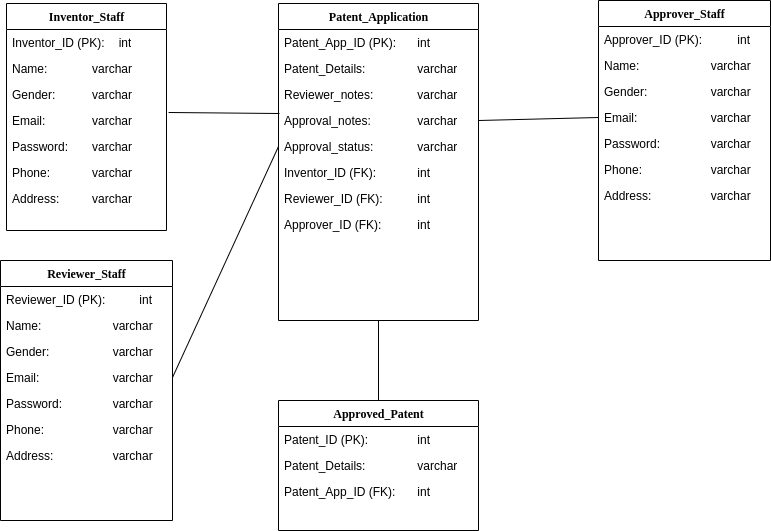

The diagram above was exported from draw.io. Its source (the exported page's mxGraphModel, read from the mxfile embedded in the PNG):
<mxGraphModel dx="1102" dy="1025" grid="1" gridSize="10" guides="1" tooltips="1" connect="1" arrows="1" fold="1" page="1" pageScale="1" pageWidth="1100" pageHeight="850" background="none" math="0" shadow="0">
  <root>
    <mxCell id="0" />
    <mxCell id="1" parent="0" />
    <mxCell id="78961159f06e98e8-17" value="Inventor_Staff" style="swimlane;html=1;fontStyle=1;align=center;verticalAlign=top;childLayout=stackLayout;horizontal=1;startSize=26;horizontalStack=0;resizeParent=1;resizeLast=0;collapsible=1;marginBottom=0;swimlaneFillColor=#ffffff;rounded=0;shadow=0;comic=0;labelBackgroundColor=none;strokeWidth=1;fillColor=none;fontFamily=Verdana;fontSize=12" parent="1" vertex="1">
      <mxGeometry x="128" y="83" width="160" height="227" as="geometry" />
    </mxCell>
    <mxCell id="78961159f06e98e8-21" value="Inventor_ID (PK):&lt;span style=&quot;white-space: pre&quot;&gt;&#09;&lt;/span&gt;int" style="text;html=1;strokeColor=none;fillColor=none;align=left;verticalAlign=top;spacingLeft=4;spacingRight=4;whiteSpace=wrap;overflow=hidden;rotatable=0;points=[[0,0.5],[1,0.5]];portConstraint=eastwest;" parent="78961159f06e98e8-17" vertex="1">
      <mxGeometry y="26" width="160" height="26" as="geometry" />
    </mxCell>
    <mxCell id="78961159f06e98e8-23" value="Name:&lt;span style=&quot;white-space: pre&quot;&gt;&#09;&lt;/span&gt;&lt;span style=&quot;white-space: pre&quot;&gt;&#09;&lt;/span&gt;varchar" style="text;html=1;strokeColor=none;fillColor=none;align=left;verticalAlign=top;spacingLeft=4;spacingRight=4;whiteSpace=wrap;overflow=hidden;rotatable=0;points=[[0,0.5],[1,0.5]];portConstraint=eastwest;" parent="78961159f06e98e8-17" vertex="1">
      <mxGeometry y="52" width="160" height="26" as="geometry" />
    </mxCell>
    <mxCell id="78961159f06e98e8-25" value="Gender:&lt;span style=&quot;white-space: pre&quot;&gt;&#09;&lt;span style=&quot;white-space: pre&quot;&gt;&#09;&lt;/span&gt;varchar&lt;/span&gt;" style="text;html=1;strokeColor=none;fillColor=none;align=left;verticalAlign=top;spacingLeft=4;spacingRight=4;whiteSpace=wrap;overflow=hidden;rotatable=0;points=[[0,0.5],[1,0.5]];portConstraint=eastwest;" parent="78961159f06e98e8-17" vertex="1">
      <mxGeometry y="78" width="160" height="26" as="geometry" />
    </mxCell>
    <mxCell id="78961159f06e98e8-26" value="Email:&lt;span&gt;&#09;&lt;span&gt;&#09;&lt;span style=&quot;white-space: pre&quot;&gt;&#09;&lt;/span&gt;&lt;span style=&quot;white-space: pre&quot;&gt;&#09;&lt;/span&gt;&lt;/span&gt;varchar&lt;/span&gt;" style="text;html=1;strokeColor=none;fillColor=none;align=left;verticalAlign=top;spacingLeft=4;spacingRight=4;whiteSpace=wrap;overflow=hidden;rotatable=0;points=[[0,0.5],[1,0.5]];portConstraint=eastwest;" parent="78961159f06e98e8-17" vertex="1">
      <mxGeometry y="104" width="160" height="26" as="geometry" />
    </mxCell>
    <mxCell id="78961159f06e98e8-24" value="Password: &lt;span&gt;&#09;&lt;span&gt;&#09;&lt;/span&gt;&lt;span style=&quot;white-space: pre&quot;&gt;&#09;&lt;/span&gt;varchar&lt;/span&gt;" style="text;html=1;strokeColor=none;fillColor=none;align=left;verticalAlign=top;spacingLeft=4;spacingRight=4;whiteSpace=wrap;overflow=hidden;rotatable=0;points=[[0,0.5],[1,0.5]];portConstraint=eastwest;" parent="78961159f06e98e8-17" vertex="1">
      <mxGeometry y="130" width="160" height="26" as="geometry" />
    </mxCell>
    <mxCell id="G9Ug7cUDaWz_6qKzLwD8-1" value="Phone:&lt;span style=&quot;white-space: pre&quot;&gt;&#09;&lt;/span&gt; &lt;span&gt;&#09;&lt;span&gt;&#09;&lt;/span&gt;&lt;span style=&quot;white-space: pre&quot;&gt;&#09;&lt;/span&gt;varchar&lt;/span&gt;" style="text;html=1;strokeColor=none;fillColor=none;align=left;verticalAlign=top;spacingLeft=4;spacingRight=4;whiteSpace=wrap;overflow=hidden;rotatable=0;points=[[0,0.5],[1,0.5]];portConstraint=eastwest;" parent="78961159f06e98e8-17" vertex="1">
      <mxGeometry y="156" width="160" height="26" as="geometry" />
    </mxCell>
    <mxCell id="G9Ug7cUDaWz_6qKzLwD8-2" value="Address:&amp;nbsp;&lt;span&gt;&#09;&lt;span&gt;&#09;&lt;/span&gt;&lt;span style=&quot;white-space: pre&quot;&gt;&#09;&lt;/span&gt;varchar&lt;/span&gt;" style="text;html=1;strokeColor=none;fillColor=none;align=left;verticalAlign=top;spacingLeft=4;spacingRight=4;whiteSpace=wrap;overflow=hidden;rotatable=0;points=[[0,0.5],[1,0.5]];portConstraint=eastwest;" parent="78961159f06e98e8-17" vertex="1">
      <mxGeometry y="182" width="160" height="26" as="geometry" />
    </mxCell>
    <mxCell id="78961159f06e98e8-30" value="Patent_Application" style="swimlane;html=1;fontStyle=1;align=center;verticalAlign=top;childLayout=stackLayout;horizontal=1;startSize=26;horizontalStack=0;resizeParent=1;resizeLast=0;collapsible=1;marginBottom=0;swimlaneFillColor=#ffffff;rounded=0;shadow=0;comic=0;labelBackgroundColor=none;strokeWidth=1;fillColor=none;fontFamily=Verdana;fontSize=12" parent="1" vertex="1">
      <mxGeometry x="400" y="83" width="200" height="317" as="geometry" />
    </mxCell>
    <mxCell id="78961159f06e98e8-31" value="Patent_App_ID (PK):&lt;span style=&quot;white-space: pre&quot;&gt;&#09;&lt;/span&gt;int" style="text;html=1;strokeColor=none;fillColor=none;align=left;verticalAlign=top;spacingLeft=4;spacingRight=4;whiteSpace=wrap;overflow=hidden;rotatable=0;points=[[0,0.5],[1,0.5]];portConstraint=eastwest;" parent="78961159f06e98e8-30" vertex="1">
      <mxGeometry y="26" width="200" height="26" as="geometry" />
    </mxCell>
    <mxCell id="5zLGyblejPvYRZLyvPyn-19" value="Patent_Details:&lt;span style=&quot;white-space: pre&quot;&gt;&lt;span style=&quot;white-space: pre&quot;&gt;&#09;&lt;/span&gt;&lt;span style=&quot;white-space: pre&quot;&gt;&#09;&lt;/span&gt;varchar&lt;/span&gt;" style="text;html=1;strokeColor=none;fillColor=none;align=left;verticalAlign=top;spacingLeft=4;spacingRight=4;whiteSpace=wrap;overflow=hidden;rotatable=0;points=[[0,0.5],[1,0.5]];portConstraint=eastwest;" parent="78961159f06e98e8-30" vertex="1">
      <mxGeometry y="52" width="200" height="26" as="geometry" />
    </mxCell>
    <mxCell id="_O72C01lUtGp_jLl7BKV-10" value="Reviewer_notes:&lt;span style=&quot;white-space: pre&quot;&gt;&lt;span style=&quot;white-space: pre&quot;&gt;&#09;&lt;/span&gt;&lt;span style=&quot;white-space: pre&quot;&gt;&#09;&lt;/span&gt;varchar&lt;/span&gt;" style="text;html=1;strokeColor=none;fillColor=none;align=left;verticalAlign=top;spacingLeft=4;spacingRight=4;whiteSpace=wrap;overflow=hidden;rotatable=0;points=[[0,0.5],[1,0.5]];portConstraint=eastwest;" vertex="1" parent="78961159f06e98e8-30">
      <mxGeometry y="78" width="200" height="26" as="geometry" />
    </mxCell>
    <mxCell id="_O72C01lUtGp_jLl7BKV-11" value="Approval_notes:&lt;span style=&quot;white-space: pre&quot;&gt;&lt;span style=&quot;white-space: pre&quot;&gt;&#09;&lt;/span&gt;&lt;span style=&quot;white-space: pre&quot;&gt;&#09;&lt;/span&gt;varchar&lt;/span&gt;" style="text;html=1;strokeColor=none;fillColor=none;align=left;verticalAlign=top;spacingLeft=4;spacingRight=4;whiteSpace=wrap;overflow=hidden;rotatable=0;points=[[0,0.5],[1,0.5]];portConstraint=eastwest;" vertex="1" parent="78961159f06e98e8-30">
      <mxGeometry y="104" width="200" height="26" as="geometry" />
    </mxCell>
    <mxCell id="_O72C01lUtGp_jLl7BKV-12" value="Approval_status:&lt;span style=&quot;white-space: pre&quot;&gt;&lt;span style=&quot;white-space: pre&quot;&gt;&#09;&lt;/span&gt;&lt;span style=&quot;white-space: pre&quot;&gt;&#09;&lt;/span&gt;varchar&lt;/span&gt;" style="text;html=1;strokeColor=none;fillColor=none;align=left;verticalAlign=top;spacingLeft=4;spacingRight=4;whiteSpace=wrap;overflow=hidden;rotatable=0;points=[[0,0.5],[1,0.5]];portConstraint=eastwest;" vertex="1" parent="78961159f06e98e8-30">
      <mxGeometry y="130" width="200" height="26" as="geometry" />
    </mxCell>
    <mxCell id="_O72C01lUtGp_jLl7BKV-13" value="Inventor_ID (FK):&lt;span&gt;&#09;&lt;span style=&quot;white-space: pre&quot;&gt;&#09;&lt;/span&gt;&lt;span style=&quot;white-space: pre&quot;&gt;&#09;&lt;/span&gt;&lt;/span&gt;int" style="text;html=1;strokeColor=none;fillColor=none;align=left;verticalAlign=top;spacingLeft=4;spacingRight=4;whiteSpace=wrap;overflow=hidden;rotatable=0;points=[[0,0.5],[1,0.5]];portConstraint=eastwest;" vertex="1" parent="78961159f06e98e8-30">
      <mxGeometry y="156" width="200" height="26" as="geometry" />
    </mxCell>
    <mxCell id="_O72C01lUtGp_jLl7BKV-20" value="Reviewer_ID (FK):&lt;span&gt;&lt;/span&gt;&lt;span&gt;&#09;&lt;span style=&quot;white-space: pre&quot;&gt;&#09;&lt;/span&gt;&lt;span style=&quot;white-space: pre&quot;&gt;&#09;&lt;/span&gt;&lt;/span&gt;int" style="text;html=1;strokeColor=none;fillColor=none;align=left;verticalAlign=top;spacingLeft=4;spacingRight=4;whiteSpace=wrap;overflow=hidden;rotatable=0;points=[[0,0.5],[1,0.5]];portConstraint=eastwest;" vertex="1" parent="78961159f06e98e8-30">
      <mxGeometry y="182" width="200" height="26" as="geometry" />
    </mxCell>
    <mxCell id="_O72C01lUtGp_jLl7BKV-21" value="Approver_ID (FK):&lt;span&gt;&lt;/span&gt;&lt;span&gt;&#09;&lt;span style=&quot;white-space: pre&quot;&gt;&#09;&lt;/span&gt;&lt;span style=&quot;white-space: pre&quot;&gt;&#09;&lt;/span&gt;&lt;/span&gt;int" style="text;html=1;strokeColor=none;fillColor=none;align=left;verticalAlign=top;spacingLeft=4;spacingRight=4;whiteSpace=wrap;overflow=hidden;rotatable=0;points=[[0,0.5],[1,0.5]];portConstraint=eastwest;" vertex="1" parent="78961159f06e98e8-30">
      <mxGeometry y="208" width="200" height="26" as="geometry" />
    </mxCell>
    <mxCell id="78961159f06e98e8-43" value="Approved_Patent" style="swimlane;html=1;fontStyle=1;align=center;verticalAlign=top;childLayout=stackLayout;horizontal=1;startSize=26;horizontalStack=0;resizeParent=1;resizeLast=0;collapsible=1;marginBottom=0;swimlaneFillColor=#ffffff;rounded=0;shadow=0;comic=0;labelBackgroundColor=none;strokeWidth=1;fillColor=none;fontFamily=Verdana;fontSize=12" parent="1" vertex="1">
      <mxGeometry x="400" y="480" width="200" height="130" as="geometry" />
    </mxCell>
    <mxCell id="78961159f06e98e8-45" value="Patent_ID (PK):&lt;span&gt;&#09;&lt;span style=&quot;white-space: pre&quot;&gt;&#09;&lt;/span&gt;&lt;span style=&quot;white-space: pre&quot;&gt;&#09;&lt;/span&gt;&lt;/span&gt;int" style="text;html=1;strokeColor=none;fillColor=none;align=left;verticalAlign=top;spacingLeft=4;spacingRight=4;whiteSpace=wrap;overflow=hidden;rotatable=0;points=[[0,0.5],[1,0.5]];portConstraint=eastwest;" parent="78961159f06e98e8-43" vertex="1">
      <mxGeometry y="26" width="200" height="26" as="geometry" />
    </mxCell>
    <mxCell id="78961159f06e98e8-44" value="Patent_Details:&lt;span&gt;&#09;&lt;span style=&quot;white-space: pre&quot;&gt;&#09;&lt;/span&gt;&lt;span style=&quot;white-space: pre&quot;&gt;&#09;&lt;/span&gt;varchar&lt;/span&gt;" style="text;html=1;strokeColor=none;fillColor=none;align=left;verticalAlign=top;spacingLeft=4;spacingRight=4;whiteSpace=wrap;overflow=hidden;rotatable=0;points=[[0,0.5],[1,0.5]];portConstraint=eastwest;" parent="78961159f06e98e8-43" vertex="1">
      <mxGeometry y="52" width="200" height="26" as="geometry" />
    </mxCell>
    <mxCell id="_O72C01lUtGp_jLl7BKV-22" value="Patent_App_ID (FK):&lt;span&gt;&#09;&lt;span style=&quot;white-space: pre&quot;&gt;&#09;&lt;/span&gt;&lt;/span&gt;int" style="text;html=1;strokeColor=none;fillColor=none;align=left;verticalAlign=top;spacingLeft=4;spacingRight=4;whiteSpace=wrap;overflow=hidden;rotatable=0;points=[[0,0.5],[1,0.5]];portConstraint=eastwest;" vertex="1" parent="78961159f06e98e8-43">
      <mxGeometry y="78" width="200" height="26" as="geometry" />
    </mxCell>
    <mxCell id="fA8amyrbVWt203aLIfAw-25" value="Approver_Staff" style="swimlane;html=1;fontStyle=1;align=center;verticalAlign=top;childLayout=stackLayout;horizontal=1;startSize=26;horizontalStack=0;resizeParent=1;resizeLast=0;collapsible=1;marginBottom=0;swimlaneFillColor=#ffffff;rounded=0;shadow=0;comic=0;labelBackgroundColor=none;strokeWidth=1;fillColor=none;fontFamily=Verdana;fontSize=12" parent="1" vertex="1">
      <mxGeometry x="720" y="80" width="172" height="260" as="geometry" />
    </mxCell>
    <mxCell id="fA8amyrbVWt203aLIfAw-26" value="Approver_ID (PK):&lt;span style=&quot;white-space: pre&quot;&gt;&lt;/span&gt;&lt;span style=&quot;white-space: pre&quot;&gt;&#09;&lt;/span&gt;&lt;span style=&quot;white-space: pre&quot;&gt;&#09;&lt;/span&gt;int" style="text;html=1;strokeColor=none;fillColor=none;align=left;verticalAlign=top;spacingLeft=4;spacingRight=4;whiteSpace=wrap;overflow=hidden;rotatable=0;points=[[0,0.5],[1,0.5]];portConstraint=eastwest;" parent="fA8amyrbVWt203aLIfAw-25" vertex="1">
      <mxGeometry y="26" width="172" height="26" as="geometry" />
    </mxCell>
    <mxCell id="fA8amyrbVWt203aLIfAw-27" value="Name:&lt;span style=&quot;white-space: pre&quot;&gt;&#09;&lt;/span&gt;&lt;span style=&quot;white-space: pre&quot;&gt;&#09;&lt;span style=&quot;white-space: pre&quot;&gt;&#09;&lt;/span&gt;&lt;/span&gt;varchar" style="text;html=1;strokeColor=none;fillColor=none;align=left;verticalAlign=top;spacingLeft=4;spacingRight=4;whiteSpace=wrap;overflow=hidden;rotatable=0;points=[[0,0.5],[1,0.5]];portConstraint=eastwest;" parent="fA8amyrbVWt203aLIfAw-25" vertex="1">
      <mxGeometry y="52" width="172" height="26" as="geometry" />
    </mxCell>
    <mxCell id="fA8amyrbVWt203aLIfAw-28" value="Gender:&lt;span style=&quot;white-space: pre&quot;&gt;&#09;&lt;span style=&quot;white-space: pre&quot;&gt;&#09;&lt;span style=&quot;white-space: pre&quot;&gt;&#09;&lt;/span&gt;&lt;/span&gt;varchar&lt;/span&gt;" style="text;html=1;strokeColor=none;fillColor=none;align=left;verticalAlign=top;spacingLeft=4;spacingRight=4;whiteSpace=wrap;overflow=hidden;rotatable=0;points=[[0,0.5],[1,0.5]];portConstraint=eastwest;" parent="fA8amyrbVWt203aLIfAw-25" vertex="1">
      <mxGeometry y="78" width="172" height="26" as="geometry" />
    </mxCell>
    <mxCell id="fA8amyrbVWt203aLIfAw-29" value="Email:&lt;span&gt;&#09;&lt;span&gt;&#09;&lt;span style=&quot;white-space: pre&quot;&gt;&#09;&lt;/span&gt;&lt;span style=&quot;white-space: pre&quot;&gt;&#09;&lt;span style=&quot;white-space: pre&quot;&gt;&#09;&lt;/span&gt;&lt;/span&gt;&lt;/span&gt;varchar&lt;/span&gt;" style="text;html=1;strokeColor=none;fillColor=none;align=left;verticalAlign=top;spacingLeft=4;spacingRight=4;whiteSpace=wrap;overflow=hidden;rotatable=0;points=[[0,0.5],[1,0.5]];portConstraint=eastwest;" parent="fA8amyrbVWt203aLIfAw-25" vertex="1">
      <mxGeometry y="104" width="172" height="26" as="geometry" />
    </mxCell>
    <mxCell id="fA8amyrbVWt203aLIfAw-30" value="Password: &lt;span&gt;&#09;&lt;span&gt;&#09;&lt;/span&gt;&lt;span style=&quot;white-space: pre&quot;&gt;&#09;&lt;span style=&quot;white-space: pre&quot;&gt;&#09;&lt;/span&gt;&lt;/span&gt;varchar&lt;/span&gt;" style="text;html=1;strokeColor=none;fillColor=none;align=left;verticalAlign=top;spacingLeft=4;spacingRight=4;whiteSpace=wrap;overflow=hidden;rotatable=0;points=[[0,0.5],[1,0.5]];portConstraint=eastwest;" parent="fA8amyrbVWt203aLIfAw-25" vertex="1">
      <mxGeometry y="130" width="172" height="26" as="geometry" />
    </mxCell>
    <mxCell id="fA8amyrbVWt203aLIfAw-31" value="Phone:&lt;span style=&quot;white-space: pre&quot;&gt;&#09;&lt;/span&gt; &lt;span&gt;&#09;&lt;span&gt;&#09;&lt;/span&gt;&lt;span style=&quot;white-space: pre&quot;&gt;&#09;&lt;span style=&quot;white-space: pre&quot;&gt;&#09;&lt;/span&gt;&lt;/span&gt;varchar&lt;/span&gt;" style="text;html=1;strokeColor=none;fillColor=none;align=left;verticalAlign=top;spacingLeft=4;spacingRight=4;whiteSpace=wrap;overflow=hidden;rotatable=0;points=[[0,0.5],[1,0.5]];portConstraint=eastwest;" parent="fA8amyrbVWt203aLIfAw-25" vertex="1">
      <mxGeometry y="156" width="172" height="26" as="geometry" />
    </mxCell>
    <mxCell id="fA8amyrbVWt203aLIfAw-32" value="Address:&amp;nbsp;&lt;span&gt;&#09;&lt;span&gt;&#09;&lt;/span&gt;&lt;span style=&quot;white-space: pre&quot;&gt;&#09;&lt;span style=&quot;white-space: pre&quot;&gt;&#09;&lt;/span&gt;&lt;/span&gt;varchar&lt;/span&gt;" style="text;html=1;strokeColor=none;fillColor=none;align=left;verticalAlign=top;spacingLeft=4;spacingRight=4;whiteSpace=wrap;overflow=hidden;rotatable=0;points=[[0,0.5],[1,0.5]];portConstraint=eastwest;" parent="fA8amyrbVWt203aLIfAw-25" vertex="1">
      <mxGeometry y="182" width="172" height="26" as="geometry" />
    </mxCell>
    <mxCell id="_O72C01lUtGp_jLl7BKV-1" value="Reviewer_Staff" style="swimlane;html=1;fontStyle=1;align=center;verticalAlign=top;childLayout=stackLayout;horizontal=1;startSize=26;horizontalStack=0;resizeParent=1;resizeLast=0;collapsible=1;marginBottom=0;swimlaneFillColor=#ffffff;rounded=0;shadow=0;comic=0;labelBackgroundColor=none;strokeWidth=1;fillColor=none;fontFamily=Verdana;fontSize=12" vertex="1" parent="1">
      <mxGeometry x="122" y="340" width="172" height="260" as="geometry" />
    </mxCell>
    <mxCell id="_O72C01lUtGp_jLl7BKV-2" value="Reviewer_ID (PK):&lt;span style=&quot;white-space: pre&quot;&gt;&lt;/span&gt;&lt;span style=&quot;white-space: pre&quot;&gt;&#09;&lt;/span&gt;&lt;span style=&quot;white-space: pre&quot;&gt;&#09;&lt;/span&gt;int" style="text;html=1;strokeColor=none;fillColor=none;align=left;verticalAlign=top;spacingLeft=4;spacingRight=4;whiteSpace=wrap;overflow=hidden;rotatable=0;points=[[0,0.5],[1,0.5]];portConstraint=eastwest;" vertex="1" parent="_O72C01lUtGp_jLl7BKV-1">
      <mxGeometry y="26" width="172" height="26" as="geometry" />
    </mxCell>
    <mxCell id="_O72C01lUtGp_jLl7BKV-3" value="Name:&lt;span style=&quot;white-space: pre&quot;&gt;&#09;&lt;/span&gt;&lt;span style=&quot;white-space: pre&quot;&gt;&#09;&lt;span style=&quot;white-space: pre&quot;&gt;&#09;&lt;/span&gt;&lt;/span&gt;varchar" style="text;html=1;strokeColor=none;fillColor=none;align=left;verticalAlign=top;spacingLeft=4;spacingRight=4;whiteSpace=wrap;overflow=hidden;rotatable=0;points=[[0,0.5],[1,0.5]];portConstraint=eastwest;" vertex="1" parent="_O72C01lUtGp_jLl7BKV-1">
      <mxGeometry y="52" width="172" height="26" as="geometry" />
    </mxCell>
    <mxCell id="_O72C01lUtGp_jLl7BKV-4" value="Gender:&lt;span style=&quot;white-space: pre&quot;&gt;&#09;&lt;span style=&quot;white-space: pre&quot;&gt;&#09;&lt;span style=&quot;white-space: pre&quot;&gt;&#09;&lt;/span&gt;&lt;/span&gt;varchar&lt;/span&gt;" style="text;html=1;strokeColor=none;fillColor=none;align=left;verticalAlign=top;spacingLeft=4;spacingRight=4;whiteSpace=wrap;overflow=hidden;rotatable=0;points=[[0,0.5],[1,0.5]];portConstraint=eastwest;" vertex="1" parent="_O72C01lUtGp_jLl7BKV-1">
      <mxGeometry y="78" width="172" height="26" as="geometry" />
    </mxCell>
    <mxCell id="_O72C01lUtGp_jLl7BKV-5" value="Email:&lt;span&gt;&#09;&lt;span&gt;&#09;&lt;span style=&quot;white-space: pre&quot;&gt;&#09;&lt;/span&gt;&lt;span style=&quot;white-space: pre&quot;&gt;&#09;&lt;span style=&quot;white-space: pre&quot;&gt;&#09;&lt;/span&gt;&lt;/span&gt;&lt;/span&gt;varchar&lt;/span&gt;" style="text;html=1;strokeColor=none;fillColor=none;align=left;verticalAlign=top;spacingLeft=4;spacingRight=4;whiteSpace=wrap;overflow=hidden;rotatable=0;points=[[0,0.5],[1,0.5]];portConstraint=eastwest;" vertex="1" parent="_O72C01lUtGp_jLl7BKV-1">
      <mxGeometry y="104" width="172" height="26" as="geometry" />
    </mxCell>
    <mxCell id="_O72C01lUtGp_jLl7BKV-6" value="Password: &lt;span&gt;&#09;&lt;span&gt;&#09;&lt;/span&gt;&lt;span style=&quot;white-space: pre&quot;&gt;&#09;&lt;span style=&quot;white-space: pre&quot;&gt;&#09;&lt;/span&gt;&lt;/span&gt;varchar&lt;/span&gt;" style="text;html=1;strokeColor=none;fillColor=none;align=left;verticalAlign=top;spacingLeft=4;spacingRight=4;whiteSpace=wrap;overflow=hidden;rotatable=0;points=[[0,0.5],[1,0.5]];portConstraint=eastwest;" vertex="1" parent="_O72C01lUtGp_jLl7BKV-1">
      <mxGeometry y="130" width="172" height="26" as="geometry" />
    </mxCell>
    <mxCell id="_O72C01lUtGp_jLl7BKV-7" value="Phone:&lt;span style=&quot;white-space: pre&quot;&gt;&#09;&lt;/span&gt; &lt;span&gt;&#09;&lt;span&gt;&#09;&lt;/span&gt;&lt;span style=&quot;white-space: pre&quot;&gt;&#09;&lt;span style=&quot;white-space: pre&quot;&gt;&#09;&lt;/span&gt;&lt;/span&gt;varchar&lt;/span&gt;" style="text;html=1;strokeColor=none;fillColor=none;align=left;verticalAlign=top;spacingLeft=4;spacingRight=4;whiteSpace=wrap;overflow=hidden;rotatable=0;points=[[0,0.5],[1,0.5]];portConstraint=eastwest;" vertex="1" parent="_O72C01lUtGp_jLl7BKV-1">
      <mxGeometry y="156" width="172" height="26" as="geometry" />
    </mxCell>
    <mxCell id="_O72C01lUtGp_jLl7BKV-8" value="Address:&amp;nbsp;&lt;span&gt;&#09;&lt;span&gt;&#09;&lt;/span&gt;&lt;span style=&quot;white-space: pre&quot;&gt;&#09;&lt;span style=&quot;white-space: pre&quot;&gt;&#09;&lt;/span&gt;&lt;/span&gt;varchar&lt;/span&gt;" style="text;html=1;strokeColor=none;fillColor=none;align=left;verticalAlign=top;spacingLeft=4;spacingRight=4;whiteSpace=wrap;overflow=hidden;rotatable=0;points=[[0,0.5],[1,0.5]];portConstraint=eastwest;" vertex="1" parent="_O72C01lUtGp_jLl7BKV-1">
      <mxGeometry y="182" width="172" height="26" as="geometry" />
    </mxCell>
    <mxCell id="_O72C01lUtGp_jLl7BKV-16" value="" style="endArrow=none;html=1;rounded=0;fontColor=#000000;exitX=1.013;exitY=0.192;exitDx=0;exitDy=0;exitPerimeter=0;entryX=0.005;entryY=0.231;entryDx=0;entryDy=0;entryPerimeter=0;" edge="1" parent="1" source="78961159f06e98e8-26" target="_O72C01lUtGp_jLl7BKV-11">
      <mxGeometry width="50" height="50" relative="1" as="geometry">
        <mxPoint x="500" y="670" as="sourcePoint" />
        <mxPoint x="550" y="620" as="targetPoint" />
      </mxGeometry>
    </mxCell>
    <mxCell id="_O72C01lUtGp_jLl7BKV-17" value="" style="endArrow=none;html=1;rounded=0;fontColor=#000000;exitX=1;exitY=0.5;exitDx=0;exitDy=0;entryX=0;entryY=0.5;entryDx=0;entryDy=0;" edge="1" parent="1" source="_O72C01lUtGp_jLl7BKV-11" target="fA8amyrbVWt203aLIfAw-29">
      <mxGeometry width="50" height="50" relative="1" as="geometry">
        <mxPoint x="780" y="650" as="sourcePoint" />
        <mxPoint x="830" y="600" as="targetPoint" />
      </mxGeometry>
    </mxCell>
    <mxCell id="_O72C01lUtGp_jLl7BKV-18" value="" style="endArrow=none;html=1;rounded=0;fontColor=#000000;exitX=1;exitY=0.5;exitDx=0;exitDy=0;entryX=0;entryY=0.5;entryDx=0;entryDy=0;" edge="1" parent="1" source="_O72C01lUtGp_jLl7BKV-5" target="_O72C01lUtGp_jLl7BKV-12">
      <mxGeometry width="50" height="50" relative="1" as="geometry">
        <mxPoint x="350" y="580" as="sourcePoint" />
        <mxPoint x="400" y="530" as="targetPoint" />
      </mxGeometry>
    </mxCell>
    <mxCell id="_O72C01lUtGp_jLl7BKV-23" value="" style="endArrow=none;html=1;rounded=0;fontColor=#000000;entryX=0.5;entryY=1;entryDx=0;entryDy=0;exitX=0.5;exitY=0;exitDx=0;exitDy=0;" edge="1" parent="1" source="78961159f06e98e8-43" target="78961159f06e98e8-30">
      <mxGeometry width="50" height="50" relative="1" as="geometry">
        <mxPoint x="730" y="520" as="sourcePoint" />
        <mxPoint x="780" y="470" as="targetPoint" />
      </mxGeometry>
    </mxCell>
  </root>
</mxGraphModel>